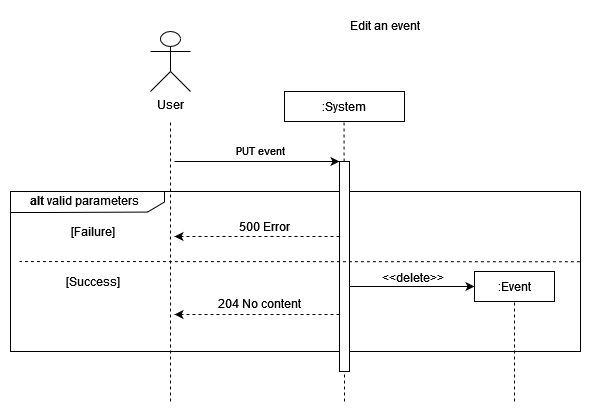

The diagram above was exported from draw.io. Its source (the exported page's mxGraphModel, read from the mxfile embedded in the PNG):
<mxGraphModel dx="1422" dy="752" grid="1" gridSize="10" guides="1" tooltips="1" connect="1" arrows="1" fold="1" page="1" pageScale="1" pageWidth="827" pageHeight="1169" math="0" shadow="0">
  <root>
    <mxCell id="uodwU7K2GIEPX6GOeXH7-0" />
    <mxCell id="uodwU7K2GIEPX6GOeXH7-1" parent="uodwU7K2GIEPX6GOeXH7-0" />
    <mxCell id="uodwU7K2GIEPX6GOeXH7-2" value=":System" style="rounded=0;whiteSpace=wrap;html=1;" parent="uodwU7K2GIEPX6GOeXH7-1" vertex="1">
      <mxGeometry x="314" y="90" width="120" height="30" as="geometry" />
    </mxCell>
    <mxCell id="uodwU7K2GIEPX6GOeXH7-3" value="" style="endArrow=classic;html=1;rounded=0;entryX=0;entryY=0;entryDx=0;entryDy=0;" parent="uodwU7K2GIEPX6GOeXH7-1" edge="1">
      <mxGeometry width="50" height="50" relative="1" as="geometry">
        <mxPoint x="204" y="160" as="sourcePoint" />
        <mxPoint x="369" y="160" as="targetPoint" />
      </mxGeometry>
    </mxCell>
    <mxCell id="uodwU7K2GIEPX6GOeXH7-4" value="PUT event" style="edgeLabel;html=1;align=center;verticalAlign=middle;resizable=0;points=[];" parent="uodwU7K2GIEPX6GOeXH7-3" connectable="0" vertex="1">
      <mxGeometry x="-0.2" y="2" relative="1" as="geometry">
        <mxPoint x="19" y="-10" as="offset" />
      </mxGeometry>
    </mxCell>
    <mxCell id="uodwU7K2GIEPX6GOeXH7-5" value="User" style="shape=umlActor;verticalLabelPosition=bottom;verticalAlign=top;html=1;outlineConnect=0;" parent="uodwU7K2GIEPX6GOeXH7-1" vertex="1">
      <mxGeometry x="180" y="30" width="40" height="60" as="geometry" />
    </mxCell>
    <mxCell id="uodwU7K2GIEPX6GOeXH7-6" value="Edit an event" style="text;html=1;align=center;verticalAlign=middle;resizable=0;points=[];autosize=1;strokeColor=none;fillColor=none;" parent="uodwU7K2GIEPX6GOeXH7-1" vertex="1">
      <mxGeometry x="369" y="9" width="90" height="30" as="geometry" />
    </mxCell>
    <mxCell id="uodwU7K2GIEPX6GOeXH7-7" value="" style="verticalLabelPosition=bottom;verticalAlign=top;html=1;shape=mxgraph.basic.rect;fillColor2=none;strokeWidth=1;size=20;indent=5;" parent="uodwU7K2GIEPX6GOeXH7-1" vertex="1">
      <mxGeometry x="40" y="190" width="570" height="160" as="geometry" />
    </mxCell>
    <mxCell id="uodwU7K2GIEPX6GOeXH7-8" value="" style="verticalLabelPosition=bottom;verticalAlign=top;html=1;shape=mxgraph.basic.polygon;polyCoords=[[0,0],[1,0],[1,0.25],[1,0.5],[0.89,0.98],[0.25,1],[0,1],[0,0.25]];polyline=0;" parent="uodwU7K2GIEPX6GOeXH7-1" vertex="1">
      <mxGeometry x="40" y="190" width="154" height="21" as="geometry" />
    </mxCell>
    <mxCell id="uodwU7K2GIEPX6GOeXH7-9" value="&lt;b&gt;alt&lt;/b&gt; valid parameters" style="text;html=1;align=center;verticalAlign=middle;resizable=0;points=[];autosize=1;strokeColor=none;fillColor=none;" parent="uodwU7K2GIEPX6GOeXH7-1" vertex="1">
      <mxGeometry x="49" y="183.5" width="130" height="30" as="geometry" />
    </mxCell>
    <mxCell id="uodwU7K2GIEPX6GOeXH7-10" value="" style="endArrow=none;dashed=1;html=1;rounded=0;" parent="uodwU7K2GIEPX6GOeXH7-1" edge="1">
      <mxGeometry width="50" height="50" relative="1" as="geometry">
        <mxPoint x="200" y="400" as="sourcePoint" />
        <mxPoint x="200" y="120" as="targetPoint" />
      </mxGeometry>
    </mxCell>
    <mxCell id="uodwU7K2GIEPX6GOeXH7-11" value="" style="endArrow=none;dashed=1;html=1;rounded=0;" parent="uodwU7K2GIEPX6GOeXH7-1" edge="1">
      <mxGeometry width="50" height="50" relative="1" as="geometry">
        <mxPoint x="374" y="400" as="sourcePoint" />
        <mxPoint x="373.5" y="120" as="targetPoint" />
      </mxGeometry>
    </mxCell>
    <mxCell id="uodwU7K2GIEPX6GOeXH7-12" value="" style="rounded=0;whiteSpace=wrap;html=1;" parent="uodwU7K2GIEPX6GOeXH7-1" vertex="1">
      <mxGeometry x="369" y="160" width="10" height="210" as="geometry" />
    </mxCell>
    <mxCell id="uodwU7K2GIEPX6GOeXH7-13" value="[Failure]" style="text;html=1;align=center;verticalAlign=middle;resizable=0;points=[];autosize=1;strokeColor=none;fillColor=none;" parent="uodwU7K2GIEPX6GOeXH7-1" vertex="1">
      <mxGeometry x="91.5" y="220" width="60" height="20" as="geometry" />
    </mxCell>
    <mxCell id="uodwU7K2GIEPX6GOeXH7-14" value="" style="endArrow=none;dashed=1;html=1;rounded=0;fontSize=12;exitX=0.999;exitY=0.439;exitDx=0;exitDy=0;exitPerimeter=0;" parent="uodwU7K2GIEPX6GOeXH7-1" source="uodwU7K2GIEPX6GOeXH7-7" edge="1">
      <mxGeometry width="50" height="50" relative="1" as="geometry">
        <mxPoint x="550" y="260" as="sourcePoint" />
        <mxPoint x="49" y="260" as="targetPoint" />
      </mxGeometry>
    </mxCell>
    <mxCell id="uodwU7K2GIEPX6GOeXH7-15" value="[Success]" style="text;html=1;align=center;verticalAlign=middle;resizable=0;points=[];autosize=1;strokeColor=none;fillColor=none;" parent="uodwU7K2GIEPX6GOeXH7-1" vertex="1">
      <mxGeometry x="86.5" y="270" width="70" height="20" as="geometry" />
    </mxCell>
    <mxCell id="uodwU7K2GIEPX6GOeXH7-16" value="" style="endArrow=classic;html=1;rounded=0;exitX=0;exitY=0.75;exitDx=0;exitDy=0;dashed=1;" parent="uodwU7K2GIEPX6GOeXH7-1" edge="1">
      <mxGeometry width="50" height="50" relative="1" as="geometry">
        <mxPoint x="369" y="235" as="sourcePoint" />
        <mxPoint x="204" y="235" as="targetPoint" />
      </mxGeometry>
    </mxCell>
    <mxCell id="uodwU7K2GIEPX6GOeXH7-18" value="" style="endArrow=classic;html=1;rounded=0;exitX=0;exitY=0.75;exitDx=0;exitDy=0;dashed=1;" parent="uodwU7K2GIEPX6GOeXH7-1" edge="1">
      <mxGeometry width="50" height="50" relative="1" as="geometry">
        <mxPoint x="369" y="313" as="sourcePoint" />
        <mxPoint x="204" y="313" as="targetPoint" />
      </mxGeometry>
    </mxCell>
    <mxCell id="uodwU7K2GIEPX6GOeXH7-19" value="204 No content" style="text;html=1;align=center;verticalAlign=middle;resizable=0;points=[];autosize=1;strokeColor=none;fillColor=none;" parent="uodwU7K2GIEPX6GOeXH7-1" vertex="1">
      <mxGeometry x="234" y="287" width="110" height="30" as="geometry" />
    </mxCell>
    <mxCell id="uodwU7K2GIEPX6GOeXH7-20" value=":Event" style="rounded=0;whiteSpace=wrap;html=1;fontSize=12;" parent="uodwU7K2GIEPX6GOeXH7-1" vertex="1">
      <mxGeometry x="504" y="270" width="80" height="30" as="geometry" />
    </mxCell>
    <mxCell id="uodwU7K2GIEPX6GOeXH7-21" style="edgeStyle=orthogonalEdgeStyle;rounded=0;orthogonalLoop=1;jettySize=auto;html=1;fontSize=12;" parent="uodwU7K2GIEPX6GOeXH7-1" edge="1">
      <mxGeometry relative="1" as="geometry">
        <mxPoint x="504" y="285" as="targetPoint" />
        <mxPoint x="379" y="285" as="sourcePoint" />
      </mxGeometry>
    </mxCell>
    <mxCell id="uodwU7K2GIEPX6GOeXH7-22" value="&amp;lt;&amp;lt;delete&amp;gt;&amp;gt;" style="edgeLabel;html=1;align=center;verticalAlign=middle;resizable=0;points=[];fontSize=12;" parent="uodwU7K2GIEPX6GOeXH7-21" connectable="0" vertex="1">
      <mxGeometry x="0.1677" relative="1" as="geometry">
        <mxPoint x="-11" y="-10" as="offset" />
      </mxGeometry>
    </mxCell>
    <mxCell id="uodwU7K2GIEPX6GOeXH7-23" value="" style="endArrow=none;dashed=1;html=1;rounded=0;entryX=0.5;entryY=1;entryDx=0;entryDy=0;" parent="uodwU7K2GIEPX6GOeXH7-1" target="uodwU7K2GIEPX6GOeXH7-20" edge="1">
      <mxGeometry width="50" height="50" relative="1" as="geometry">
        <mxPoint x="544" y="400" as="sourcePoint" />
        <mxPoint x="543.5" y="199.3999999999999" as="targetPoint" />
      </mxGeometry>
    </mxCell>
    <mxCell id="JxfkzIXkFpYaDPxrrb5R-1" value="500 Error" style="text;html=1;align=center;verticalAlign=middle;resizable=0;points=[];autosize=1;strokeColor=none;fillColor=none;" parent="uodwU7K2GIEPX6GOeXH7-1" vertex="1">
      <mxGeometry x="259" y="210" width="70" height="30" as="geometry" />
    </mxCell>
  </root>
</mxGraphModel>